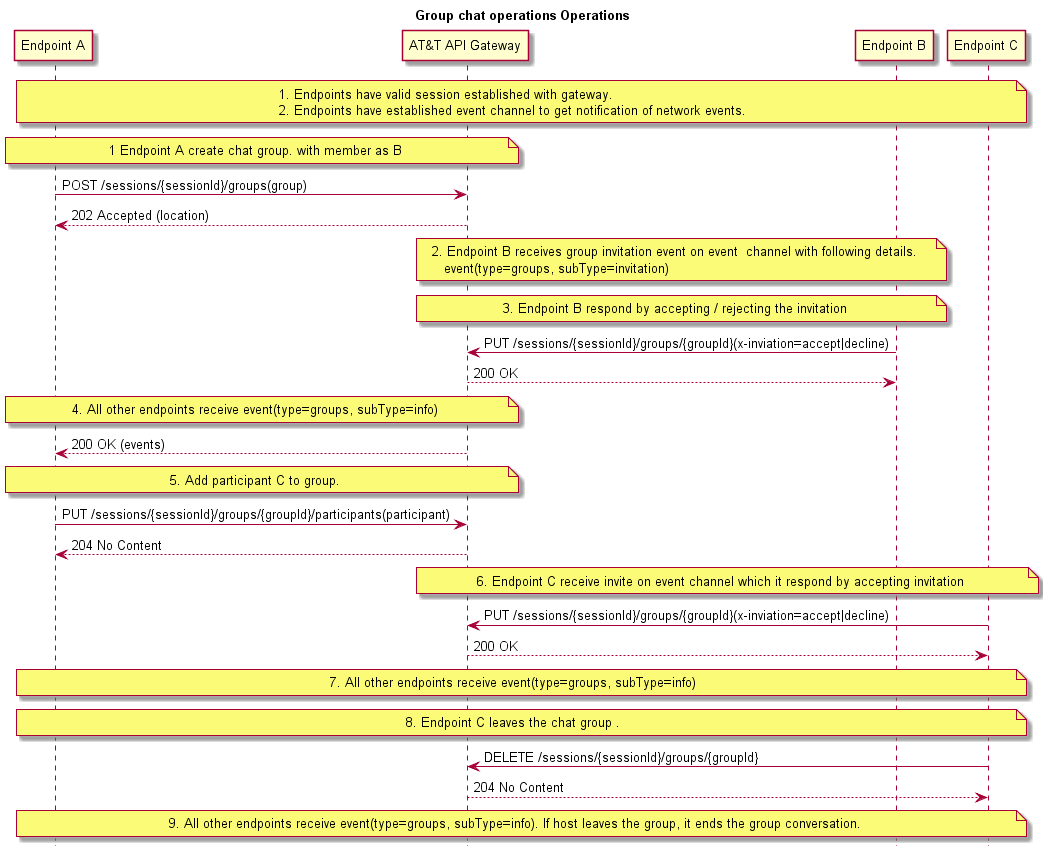

The diagram above was rendered by PlantUML. Its source (embedded in the PNG):
@startuml
title Group chat operations Operations
hide footbox
participant "Endpoint A" as EPA
participant "AT&T API Gateway" as Gateway
participant "Endpoint B" as EPB
participant "Endpoint C" as EPC

note over EPA, EPC
1. Endpoints have valid session established with gateway.
2. Endpoints have established event channel to get notification of network events. 
end note


note over EPA, Gateway
1 Endpoint A create chat group. with member as B
end note
EPA -> Gateway:POST /sessions/{sessionId}/groups(group)
Gateway-->EPA: 202 Accepted (location)


note over Gateway, EPB
2. Endpoint B receives group invitation event on event  channel with following details.
   event(type=groups, subType=invitation)
end note
note over Gateway, EPB
3. Endpoint B respond by accepting / rejecting the invitation
end note
EPB -> Gateway:PUT /sessions/{sessionId}/groups/{groupId}(x-inviation=accept|decline)
Gateway-->EPB: 200 OK 


note over EPA, Gateway
4. All other endpoints receive event(type=groups, subType=info)
end note
Gateway-->EPA: 200 OK (events)
note over Gateway, EPA
5. Add participant C to group.
end note
EPA -> Gateway:PUT /sessions/{sessionId}/groups/{groupId}/participants(participant)
Gateway-->EPA: 204 No Content

note over Gateway, EPC
6. Endpoint C receive invite on event channel which it respond by accepting invitation
end note

EPC -> Gateway:PUT /sessions/{sessionId}/groups/{groupId}(x-inviation=accept|decline)
Gateway-->EPC: 200 OK 

note over EPA, EPC
7. All other endpoints receive event(type=groups, subType=info) 
end note

note over EPA, EPC
8. Endpoint C leaves the chat group . 
end note
EPC -> Gateway:DELETE /sessions/{sessionId}/groups/{groupId}
Gateway-->EPC: 204 No Content 

note over EPA, EPC
9. All other endpoints receive event(type=groups, subType=info). If host leaves the group, it ends the group conversation.
end note
@enduml